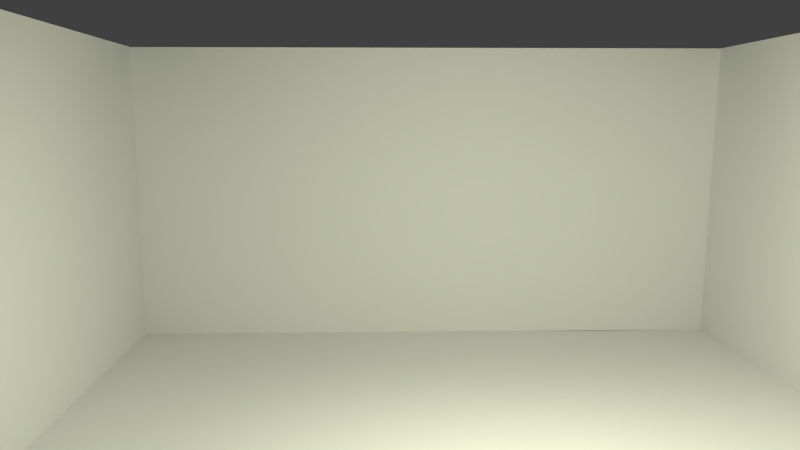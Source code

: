 # Source: S-W-Kamerafahrt_03.blend  (saved by Blender 2.76.0; exported with 4.5.12 LTS)
import bpy
from mathutils import Matrix  # noqa: F401  (used for matrix-valued properties, if any)

bpy.ops.wm.read_factory_settings(use_empty=True)
scene = bpy.context.scene
scene.name = 'Scene'

# ---- collections
col_collection_1 = bpy.data.collections.new('Collection 1'); scene.collection.children.link(col_collection_1)
col_tisch = bpy.data.collections.new('Tisch')  # instanced only; not linked into the scene
col_sofa = bpy.data.collections.new('Sofa')  # instanced only; not linked into the scene
col_leiter = bpy.data.collections.new('Leiter')  # instanced only; not linked into the scene
col_weihnachtsbaum = bpy.data.collections.new('Weihnachtsbaum')  # instanced only; not linked into the scene
col_weihnachtskram = bpy.data.collections.new('Weihnachtskram')  # instanced only; not linked into the scene
col_minion2 = bpy.data.collections.new('Minion2')  # instanced only; not linked into the scene
col_minion1 = bpy.data.collections.new('Minion1')  # instanced only; not linked into the scene

# ---- materials (node trees are filled in below, after node groups)
mat_material_002 = bpy.data.materials.new('Material.002')
mat_material_002.alpha_threshold = 0.0
mat_material_002.roughness = 0.5
mat_material = bpy.data.materials.new('Material')
mat_material.alpha_threshold = 0.0
mat_material.roughness = 0.5
mat_material.line_color = (0.0, 0.0, 0.0, 1.0)

# ---- material node trees
mat_material_002.use_nodes = True; mat_material_002.node_tree.nodes.clear()
_N = mat_material_002.node_tree.nodes; _L = mat_material_002.node_tree.links
n0 = _N.new('ShaderNodeOutputMaterial'); n0.name = 'Material Output'; n0.location = (300, 300)
n1 = _N.new('ShaderNodeEmission'); n1.name = 'Emission'; n1.location = (10, 300)
n1.inputs[0].default_value = (0.7763, 0.8, 0.5825, 1.0)
n1.inputs[1].default_value = 100.0
_L.new(n1.outputs[0], n0.inputs[0])
n0.is_active_output = True

# ---- world
world_world = bpy.data.worlds.new('World'); scene.world = world_world
world_world.color = (0.05088, 0.05088, 0.05088)
world_world.use_sun_shadow = False
world_world.sun_shadow_jitter_overblur = 0.0
world_world.cycles.sampling_method = 'MANUAL'
world_world.cycles.sample_map_resolution = 256

# ---- cameras
cam_camera = bpy.data.cameras.new('Camera')
cam_camera.clip_end = 100.0
cam_camera.lens = 35.0
cam_camera.sensor_width = 32.0
cam_camera.sensor_height = 18.0
cam_camera.ortho_scale = 7.314
cam_camera.dof.focus_distance = 0.0

# ---- meshes
me_plane = bpy.data.meshes.new('Plane')
me_plane.from_pydata([(-1.0, -1.0, 0.0), (1.0, -1.0, 0.0), (-1.0, 1.0, 0.0), (1.0, 1.0, 0.0)], [], [(0, 1, 3, 2)])
me_plane.materials.append(mat_material_002)
me_plane.use_remesh_preserve_volume = False
me_plane.use_remesh_preserve_attributes = False
me_plane.use_mirror_vertex_groups = False
me_plane.update()
me_cube = bpy.data.meshes.new('Cube')
me_cube.from_pydata([(-1.0, -1.0, -1.0), (-1.0, 1.0, -1.0), (-1.0, -1.0, 1.0), (-1.0, 1.0, 1.0), (-1.001, 0.5726, -1.003), (-1.0, 0.3048, -1.0), (-1.0, 0.3048, -0.02208), (-1.0, 0.3048, -1.0), (-1.0, 0.3048, -0.02208), (-2.823, -1.0, -1.0), (-2.823, 1.0, -1.0), (-2.824, 0.5726, -1.003), (-2.823, 0.3048, -1.0), (-2.749, -1.0, 1.0), (-2.749, 1.0, 1.0)], [(7, 5), (6, 8)], [(0, 5, 12, 9), (4, 5, 12, 11), (1, 4, 11, 10), (9, 13, 2, 0), (13, 9, 10, 14), (10, 14, 3, 1)])
_uv = me_cube.uv_layers.new(name='UVMap')
_uv.uv.foreach_set('vector', [-10.96, 14.73, 3.863, 14.73, 3.863, -13.72, -10.96, -13.72, 6.905, 14.72, 3.863, 14.73, 3.863, -13.72, 6.905, -13.73, 11.76, 14.73, 6.905, 14.72, 6.905, -13.73, 11.76, -13.72, 0.0, 0.0, 0.0, 0.0, 0.0, 0.0, 7.725, -6.728, 0.0, 0.0, 0.0, 0.0, 0.0, 0.0, 0.0, 0.0, 0.0, 0.0, 0.0, 0.0, 0.0, 0.0, 0.0, 0.0])
me_cube.materials.append(mat_material)
me_cube.use_remesh_preserve_volume = False
me_cube.use_remesh_preserve_attributes = False
me_cube.use_mirror_vertex_groups = False
me_cube.update()

# ---- objects
ob_tisch = bpy.data.objects.new('Tisch', None)
ob_sofa = bpy.data.objects.new('Sofa', None)
ob_leiter_001 = bpy.data.objects.new('Leiter.001', None)
ob_weihnachtsbaum = bpy.data.objects.new('Weihnachtsbaum', None)
ob_plane = bpy.data.objects.new('Plane', me_plane)
ob_weihnachtskram = bpy.data.objects.new('Weihnachtskram', None)
ob_minion2 = bpy.data.objects.new('Minion2', None)
ob_minion1 = bpy.data.objects.new('Minion1', None)
ob_leiter = bpy.data.objects.new('Leiter', None)
ob_cube = bpy.data.objects.new('Cube', me_cube)
ob_camera = bpy.data.objects.new('Camera', cam_camera)
ob_beziercircle = bpy.data.objects.new('BezierCircle', None)

# ---- transforms, parenting, visibility, modifiers, constraints
ob_tisch.location = (-18.61, 1.509, 0.4955)
ob_tisch.rotation_euler = (0.0, -0.0, -1.076)
ob_tisch.scale = (0.4511, 0.4511, 0.4511)
ob_tisch.empty_image_offset = (0.0, 0.0)
ob_tisch.show_instancer_for_render = False
ob_tisch.instance_type = 'COLLECTION'
ob_tisch.lineart.crease_threshold = 0.0
ob_sofa.location = (-19.51, 3.552, 0.5525)
ob_sofa.rotation_euler = (0.0, -0.0, -1.015)
ob_sofa.scale = (0.6052, 0.6052, 0.6052)
ob_sofa.empty_image_offset = (0.0, 0.0)
ob_sofa.show_instancer_for_render = False
ob_sofa.instance_type = 'COLLECTION'
ob_sofa.lineart.crease_threshold = 0.0
ob_leiter_001.location = (-18.02, -0.5297, 3.038)
ob_leiter_001.rotation_euler = (0.2921, 0.01201, 4.679)
ob_leiter_001.scale = (1.056, 1.056, 1.056)
ob_leiter_001.empty_image_offset = (0.0, 0.0)
ob_leiter_001.show_instancer_for_render = False
ob_leiter_001.instance_type = 'COLLECTION'
ob_leiter_001.lineart.crease_threshold = 0.0
ob_weihnachtsbaum.location = (-20.55, -4.703, 2.392)
ob_weihnachtsbaum.empty_image_offset = (0.0, 0.0)
ob_weihnachtsbaum.show_instancer_for_render = False
ob_weihnachtsbaum.instance_type = 'COLLECTION'
ob_weihnachtsbaum.lineart.crease_threshold = 0.0
ob_plane.location = (-9.031, 1.151, 8.335)
ob_plane.rotation_euler = (0.0, 0.4631, 0.0)
ob_plane.lineart.crease_threshold = 0.0
ob_weihnachtskram.location = (-16.72, -3.347, 0.512)
ob_weihnachtskram.rotation_euler = (-0.03394, -0.0, 0.4368)
ob_weihnachtskram.scale = (0.4666, 0.4666, 0.4666)
ob_weihnachtskram.empty_image_offset = (0.0, 0.0)
ob_weihnachtskram.show_instancer_for_render = False
ob_weihnachtskram.instance_type = 'COLLECTION'
ob_weihnachtskram.lineart.crease_threshold = 0.0
ob_minion2.location = (-16.08, -4.566, 0.9912)
ob_minion2.rotation_euler = (-0.1009, 0.02503, -0.05162)
ob_minion2.scale = (0.4554, 0.4554, 0.4554)
ob_minion2.empty_image_offset = (0.0, 0.0)
ob_minion2.show_instancer_for_render = False
ob_minion2.instance_type = 'COLLECTION'
ob_minion2.lineart.crease_threshold = 0.0
ob_minion1.location = (-18.76, -0.4414, 6.986)
ob_minion1.rotation_euler = (-0.1057, -0.001291, 1.571)
ob_minion1.scale = (0.544, 0.544, 0.544)
ob_minion1.empty_image_offset = (0.0, 0.0)
ob_minion1.show_instancer_for_render = False
ob_minion1.instance_type = 'COLLECTION'
ob_minion1.lineart.crease_threshold = 0.0
ob_leiter.location = (-19.3, -0.4891, 3.162)
ob_leiter.rotation_euler = (0.2921, 0.01201, 1.537)
ob_leiter.scale = (1.056, 1.056, 1.056)
ob_leiter.empty_image_offset = (0.0, 0.0)
ob_leiter.show_instancer_for_render = False
ob_leiter.instance_type = 'COLLECTION'
ob_leiter.lineart.crease_threshold = 0.0
ob_cube.location = (0.0, 0.0, 4.0)
ob_cube.scale = (8.0, 8.0, 4.0)
ob_cube.lock_rotations_4d = False
ob_cube.empty_display_type = 'ARROWS'
ob_cube.lineart.crease_threshold = 0.0
ob_camera.location = (2.048, -1.511, 6.116)
ob_camera.rotation_euler = (1.449, 3.077e-07, 1.54)
ob_camera.scale = (1.0, 1.0, 1.0)
ob_camera.lock_rotations_4d = False
ob_camera.empty_display_type = 'ARROWS'
ob_camera.color = (0.0, 0.0, 0.0, 0.0)
ob_camera.display_type = 'WIRE'
ob_camera.lineart.crease_threshold = 0.0
ob_beziercircle.location = (0.0, 0.0, 0.0)
ob_tisch.instance_collection = col_tisch
ob_sofa.instance_collection = col_sofa
ob_leiter_001.instance_collection = col_leiter
ob_weihnachtsbaum.instance_collection = col_weihnachtsbaum
ob_weihnachtskram.instance_collection = col_weihnachtskram
ob_minion2.instance_collection = col_minion2
ob_minion1.instance_collection = col_minion1
ob_leiter.instance_collection = col_leiter

# ---- collection membership
col_collection_1.objects.link(ob_tisch)
col_collection_1.objects.link(ob_sofa)
col_collection_1.objects.link(ob_leiter_001)
col_collection_1.objects.link(ob_weihnachtsbaum)
col_collection_1.objects.link(ob_plane)
col_collection_1.objects.link(ob_weihnachtskram)
col_collection_1.objects.link(ob_minion2)
col_collection_1.objects.link(ob_minion1)
col_collection_1.objects.link(ob_leiter)
col_collection_1.objects.link(ob_cube)
col_collection_1.objects.link(ob_camera)
col_collection_1.objects.link(ob_beziercircle)

# ---- scene / render settings (as saved in the file)
scene.camera = ob_camera
scene.frame_start = 220; scene.frame_end = 358; scene.frame_set(357)
scene.render.engine = 'CYCLES'
scene.render.resolution_percentage = 25
scene.render.dither_intensity = 0.0
scene.cycles.use_denoising = False
scene.cycles.samples = 20
scene.cycles.sampling_pattern = 'TABULATED_SOBOL'
scene.cycles.light_sampling_threshold = 0.0
scene.cycles.use_adaptive_sampling = False
scene.cycles.use_light_tree = False
scene.cycles.blur_glossy = 0.0
scene.cycles.pixel_filter_type = 'GAUSSIAN'
scene.cycles.sample_clamp_indirect = 0.0
scene.view_settings.view_transform = 'Standard'
bpy.context.view_layer.update()
